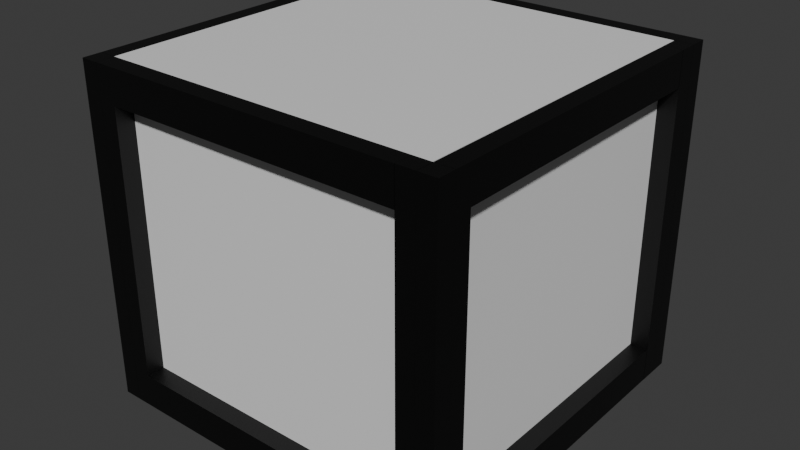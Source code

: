 # Source: GlassBlock_MetalMargin.blend  (saved by Blender 4.0.36; exported with 4.5.12 LTS)
import bpy
from mathutils import Matrix  # noqa: F401  (used for matrix-valued properties, if any)

bpy.ops.wm.read_factory_settings(use_empty=True)
scene = bpy.context.scene
scene.name = 'Scene'

# ---- collections
col_collection = bpy.data.collections.new('Collection'); scene.collection.children.link(col_collection)

# ---- materials (node trees are filled in below, after node groups)
mat_material_001 = bpy.data.materials.new('Material.001')
mat_material_001.alpha_threshold = 0.0
mat_material_001.use_transparent_shadow = False
mat_material_001.roughness = 0.5
mat_material_001.line_color = (0.0, 0.0, 0.0, 1.0)
mat_material_002 = bpy.data.materials.new('Material.002')
mat_material_002.use_transparent_shadow = False

# ---- material node trees
mat_material_001.use_nodes = True; mat_material_001.node_tree.nodes.clear()
_N = mat_material_001.node_tree.nodes; _L = mat_material_001.node_tree.links
n0 = _N.new('ShaderNodeOutputMaterial'); n0.name = 'Material Output'; n0.location = (300, 300)
n1 = _N.new('ShaderNodeBsdfPrincipled'); n1.name = 'Principled BSDF'; n1.location = (10, 300)
n1.inputs[3].default_value = 1.45
_L.new(n1.outputs[0], n0.inputs[0])
n0.is_active_output = True
mat_material_002.use_nodes = True; mat_material_002.node_tree.nodes.clear()
_N = mat_material_002.node_tree.nodes; _L = mat_material_002.node_tree.links
n0 = _N.new('ShaderNodeBsdfPrincipled'); n0.name = 'Principled BSDF'; n0.location = (10, 300)
n0.inputs[0].default_value = (0.0004394, 0.0004394, 0.0004394, 1.0)
n0.inputs[3].default_value = 1.45
n1 = _N.new('ShaderNodeOutputMaterial'); n1.name = 'Material Output'; n1.location = (300, 300)
_L.new(n0.outputs[0], n1.inputs[0])
n1.is_active_output = True

# ---- world
world_world = bpy.data.worlds.new('World'); scene.world = world_world
world_world.use_nodes = True; world_world.node_tree.nodes.clear()
_N = world_world.node_tree.nodes; _L = world_world.node_tree.links
n0 = _N.new('ShaderNodeOutputWorld'); n0.name = 'World Output'; n0.location = (300, 300)
n1 = _N.new('ShaderNodeBackground'); n1.name = 'Background'; n1.location = (10, 300)
n1.inputs[0].default_value = (0.05088, 0.05088, 0.05088, 1.0)
_L.new(n1.outputs[0], n0.inputs[0])
n0.is_active_output = True
world_world.color = (0.05088, 0.05088, 0.05088)
world_world.use_sun_shadow = False
world_world.sun_shadow_jitter_overblur = 0.0

# ---- meshes
me_cube_001 = bpy.data.meshes.new('Cube.001')
me_cube_001.from_pydata([(1.0, 1.0, 1.0), (1.0, 1.0, -1.0), (1.0, -1.0, 1.0), (1.0, -1.0, -1.0), (-1.0, 1.0, 1.0), (-1.0, 1.0, -1.0), (-1.0, -1.0, 1.0), (-1.0, -1.0, -1.0), (0.9233, 1.0, -1.0), (-0.9233, 1.0, -1.0), (0.9233, -1.0, 1.0), (-0.9233, -1.0, 1.0), (-0.9233, -1.0, -1.0), (0.9233, -1.0, -1.0), (-0.9233, 1.0, 1.0), (0.9233, 1.0, 1.0), (-1.0, 0.9279, -1.0), (-1.0, -0.9279, -1.0), (1.0, 0.9279, 1.0), (1.0, -0.9279, 1.0), (-1.0, -0.9279, 1.0), (-1.0, 0.9279, 1.0), (1.0, -0.9279, -1.0), (1.0, 0.9279, -1.0), (-0.9233, 0.9279, -1.0), (-0.9233, -0.9279, -1.0), (0.9233, 0.9279, -1.0), (0.9233, -0.9279, -1.0), (0.9233, 0.9279, 1.0), (0.9233, -0.9279, 1.0), (-0.9233, 0.9279, 1.0), (-0.9233, -0.9279, 1.0), (-0.9233, 0.9279, -1.0), (-0.9233, -0.9279, -1.0), (0.9233, 0.9279, -1.0), (0.9233, -0.9279, -1.0), (-0.9233, 0.9279, 0.925), (-0.9233, -0.9279, 0.925), (0.9233, 0.9279, 0.925), (0.9233, -0.9279, 0.925)], [], [(31, 20, 6, 11), (12, 11, 6, 7), (16, 21, 4, 5), (27, 22, 3, 13), (22, 19, 2, 3), (8, 15, 0, 1), (5, 4, 14, 9), (9, 14, 15, 8), (17, 25, 12, 7), (25, 27, 13, 12), (3, 2, 10, 13), (13, 10, 11, 12), (19, 29, 10, 2), (29, 31, 11, 10), (15, 14, 30, 28), (28, 30, 31, 29), (0, 15, 28, 18), (18, 28, 29, 19), (9, 8, 26, 24), (27, 25, 33, 35), (5, 9, 24, 16), (16, 24, 25, 17), (1, 0, 18, 23), (23, 18, 19, 22), (8, 1, 23, 26), (26, 23, 22, 27), (7, 6, 20, 17), (17, 20, 21, 16), (14, 4, 21, 30), (30, 21, 20, 31), (32, 34, 38, 36), (26, 27, 35, 34), (25, 24, 32, 33), (24, 26, 34, 32), (36, 38, 39, 37), (33, 32, 36, 37), (35, 33, 37, 39), (34, 35, 39, 38)])
_uv = me_cube_001.uv_layers.new(name='UVMap')
_uv.uv.foreach_set('vector', [0.7917, 0.6667, 0.875, 0.6667, 0.875, 0.75, 0.7917, 0.75, 0.375, 0.9167, 0.625, 0.9167, 0.625, 1.0, 0.375, 1.0, 0.375, 0.1667, 0.625, 0.1667, 0.625, 0.25, 0.375, 0.25, 0.2917, 0.6667, 0.375, 0.6667, 0.375, 0.75, 0.2917, 0.75, 0.375, 0.6667, 0.625, 0.6667, 0.625, 0.75, 0.375, 0.75, 0.375, 0.4167, 0.625, 0.4167, 0.625, 0.5, 0.375, 0.5, 0.375, 0.25, 0.625, 0.25, 0.625, 0.3333, 0.375, 0.3333, 0.375, 0.3333, 0.625, 0.3333, 0.625, 0.4167, 0.375, 0.4167, 0.125, 0.6667, 0.2083, 0.6667, 0.2083, 0.75, 0.125, 0.75, 0.2083, 0.6667, 0.2917, 0.6667, 0.2917, 0.75, 0.2083, 0.75, 0.375, 0.75, 0.625, 0.75, 0.625, 0.8333, 0.375, 0.8333, 0.375, 0.8333, 0.625, 0.8333, 0.625, 0.9167, 0.375, 0.9167, 0.625, 0.6667, 0.7083, 0.6667, 0.7083, 0.75, 0.625, 0.75, 0.7083, 0.6667, 0.7917, 0.6667, 0.7917, 0.75, 0.7083, 0.75, 0.7083, 0.5, 0.7917, 0.5, 0.7917, 0.5833, 0.7083, 0.5833, 0.7083, 0.5833, 0.7917, 0.5833, 0.7917, 0.6667, 0.7083, 0.6667, 0.625, 0.5, 0.7083, 0.5, 0.7083, 0.5833, 0.625, 0.5833, 0.625, 0.5833, 0.7083, 0.5833, 0.7083, 0.6667, 0.625, 0.6667, 0.2083, 0.5, 0.2917, 0.5, 0.2917, 0.5833, 0.2083, 0.5833, 0.2917, 0.6667, 0.2083, 0.6667, 0.2083, 0.6667, 0.2917, 0.6667, 0.125, 0.5, 0.2083, 0.5, 0.2083, 0.5833, 0.125, 0.5833, 0.125, 0.5833, 0.2083, 0.5833, 0.2083, 0.6667, 0.125, 0.6667, 0.375, 0.5, 0.625, 0.5, 0.625, 0.5833, 0.375, 0.5833, 0.375, 0.5833, 0.625, 0.5833, 0.625, 0.6667, 0.375, 0.6667, 0.2917, 0.5, 0.375, 0.5, 0.375, 0.5833, 0.2917, 0.5833, 0.2917, 0.5833, 0.375, 0.5833, 0.375, 0.6667, 0.2917, 0.6667, 0.375, 0.0, 0.625, 0.0, 0.625, 0.08333, 0.375, 0.08333, 0.375, 0.08333, 0.625, 0.08333, 0.625, 0.1667, 0.375, 0.1667, 0.7917, 0.5, 0.875, 0.5, 0.875, 0.5833, 0.7917, 0.5833, 0.7917, 0.5833, 0.875, 0.5833, 0.875, 0.6667, 0.7917, 0.6667, 0.2083, 0.5833, 0.2917, 0.5833, 0.2917, 0.5833, 0.2083, 0.5833, 0.2917, 0.5833, 0.2917, 0.6667, 0.2917, 0.6667, 0.2917, 0.5833, 0.2083, 0.6667, 0.2083, 0.5833, 0.2083, 0.5833, 0.2083, 0.6667, 0.2083, 0.5833, 0.2917, 0.5833, 0.2917, 0.5833, 0.2083, 0.5833, 0.2083, 0.5833, 0.2917, 0.5833, 0.2917, 0.6667, 0.2083, 0.6667, 0.2083, 0.6667, 0.2083, 0.5833, 0.2083, 0.5833, 0.2083, 0.6667, 0.2917, 0.6667, 0.2083, 0.6667, 0.2083, 0.6667, 0.2917, 0.6667, 0.2917, 0.5833, 0.2917, 0.6667, 0.2917, 0.6667, 0.2917, 0.5833])
me_cube_001.materials.append(mat_material_001)
me_cube_001.use_mirror_vertex_groups = False
me_cube_001.update()
me_cube_010 = bpy.data.meshes.new('Cube.010')
me_cube_010.from_pydata([(-0.889, -1.0, -2.971), (-0.889, -1.0, 2.97), (-0.889, 1.0, -2.971), (-0.889, 1.0, 2.97), (1.111, -1.0, -2.971), (1.111, -1.0, 2.97), (1.111, 1.0, -2.971), (1.111, 1.0, 2.97), (-2.872, 0.9776, -2.971), (-2.872, 0.9776, 2.97), (-2.872, 2.978, -2.971), (-2.872, 2.978, 2.97), (-0.8721, 0.9776, -2.971), (-0.8721, 0.9776, 2.97), (-0.8721, 2.978, -2.971), (-0.8721, 2.978, 2.97), (-2.872, -1.0, -2.971), (-2.872, -1.0, 2.97), (-2.872, 1.0, -2.971), (-2.872, 1.0, 2.97), (-0.8721, -1.0, -2.971), (-0.8721, -1.0, 2.97), (-0.8721, 1.0, -2.971), (-0.8721, 1.0, 2.97), (-2.957, 37.26, -2.971), (-2.957, 37.26, 2.97), (-0.9093, 37.26, -2.971), (-0.9093, 37.26, 2.97), (-2.957, 35.3, -2.971), (-2.957, 35.3, 2.97), (-0.9093, 35.3, -2.971), (-0.9093, 35.3, 2.97), (-0.9321, 39.19, -2.971), (-0.9321, 39.19, 2.97), (1.115, 39.19, -2.971), (1.115, 39.19, 2.97), (-0.9321, 37.24, -2.971), (-0.9321, 37.24, 2.97), (1.115, 37.24, -2.971), (1.115, 37.24, 2.97), (-2.957, 39.19, -2.971), (-2.957, 39.19, 2.97), (-0.9093, 39.19, -2.971), (-0.9093, 39.19, 2.97), (-2.957, 37.24, -2.971), (-2.957, 37.24, 2.97), (-0.9093, 37.24, -2.971), (-0.9093, 37.24, 2.97), (-2.957, 37.26, -2.365), (-2.957, 37.26, 2.364), (-0.9093, 37.26, 2.364), (-0.9093, 37.26, -2.365), (-0.9093, 35.3, 2.364), (-0.9093, 35.3, -2.365), (-2.957, 35.3, 2.364), (-2.957, 35.3, -2.365), (-0.88, 2.997, -2.365), (-0.88, 2.997, -2.971), (-2.858, 2.997, -2.971), (-0.88, 2.997, 2.97), (-2.858, 2.997, 2.97), (-2.858, 2.997, -2.365), (-0.88, 2.997, 2.364), (-2.858, 2.997, 2.364), (36.27, 39.22, -2.971), (36.27, 39.22, 2.97), (36.27, 37.22, -2.971), (36.27, 37.22, 2.97), (34.27, 39.22, -2.971), (34.27, 39.22, 2.97), (34.27, 37.22, -2.971), (34.27, 37.22, 2.97), (38.25, 37.24, -2.971), (38.25, 37.24, 2.97), (38.25, 35.24, -2.971), (38.25, 35.24, 2.97), (36.25, 37.24, -2.971), (36.25, 37.24, 2.97), (36.25, 35.24, -2.971), (36.25, 35.24, 2.97), (38.25, 39.22, -2.971), (38.25, 39.22, 2.97), (38.25, 37.22, -2.971), (38.25, 37.22, 2.97), (36.25, 39.22, -2.971), (36.25, 39.22, 2.97), (36.25, 37.22, -2.971), (36.25, 37.22, 2.97), (38.34, 0.9614, -2.971), (38.34, 0.9614, 2.97), (36.29, 0.9614, -2.971), (36.29, 0.9614, 2.97), (38.34, 2.915, -2.971), (38.34, 2.915, 2.97), (36.29, 2.915, -2.971), (36.29, 2.915, 2.97), (36.31, -0.9759, -2.971), (36.31, -0.9759, 2.97), (34.26, -0.9759, -2.971), (34.26, -0.9759, 2.97), (36.31, 0.9779, -2.971), (36.31, 0.9779, 2.97), (34.26, 0.9779, -2.971), (34.26, 0.9779, 2.97), (38.34, -0.9759, -2.971), (38.34, -0.9759, 2.97), (36.29, -0.9759, -2.971), (36.29, -0.9759, 2.97), (38.34, 0.9779, -2.971), (38.34, 0.9779, 2.97), (36.29, 0.9779, -2.971), (36.29, 0.9779, 2.97), (38.34, 0.9614, -2.365), (38.34, 0.9614, 2.364), (36.29, 0.9614, 2.364), (36.29, 0.9614, -2.365), (36.29, 2.915, 2.364), (36.29, 2.915, -2.365), (38.34, 2.915, 2.364), (38.34, 2.915, -2.365), (36.26, 35.22, -2.365), (36.26, 35.22, -2.971), (38.24, 35.22, -2.971), (36.26, 35.22, 2.97), (38.24, 35.22, 2.97), (38.24, 35.22, -2.365), (36.26, 35.22, 2.364), (38.24, 35.22, 2.364), (38.25, 39.22, -2.369), (38.25, 39.22, 2.369), (38.25, 37.22, 2.369), (38.25, 37.22, -2.369), (36.25, 37.22, 2.369), (36.25, 37.22, -2.369), (36.25, 39.22, 2.369), (36.25, 39.22, -2.369), (36.27, 39.22, -2.369), (36.27, 39.22, 2.368), (36.27, 37.22, 2.368), (36.27, 37.22, -2.369), (34.27, 37.22, 2.368), (34.27, 37.22, -2.369), (34.27, 39.22, 2.368), (34.27, 39.22, -2.369), (1.128, 37.22, -2.369), (1.128, 37.22, -2.971), (1.128, 39.22, -2.971), (1.128, 37.22, 2.97), (1.128, 39.22, 2.97), (1.128, 39.22, -2.369), (1.128, 37.22, 2.368), (1.128, 39.22, 2.368), (38.34, -0.9759, -2.366), (38.34, -0.9759, 2.365), (36.29, -0.9759, 2.365), (36.29, -0.9759, -2.366), (36.29, 0.9779, 2.365), (36.29, 0.9779, -2.366), (38.34, 0.9779, 2.365), (38.34, 0.9779, -2.366), (36.31, -0.9759, -2.368), (36.31, -0.9759, 2.367), (34.26, -0.9759, 2.367), (34.26, -0.9759, -2.368), (34.26, 0.9779, 2.367), (34.26, 0.9779, -2.368), (36.31, 0.9779, 2.367), (36.31, 0.9779, -2.368), (1.124, -0.9759, -2.368), (1.124, -0.9759, -2.971), (1.124, 0.9779, -2.971), (1.124, -0.9759, 2.97), (1.124, 0.9779, 2.97), (1.124, 0.9779, -2.368), (1.124, -0.9759, 2.367), (1.124, 0.9779, 2.367)], [], [(0, 1, 3, 2), (2, 3, 7, 6), (6, 7, 5, 4), (4, 5, 1, 0), (2, 6, 4, 0), (7, 3, 1, 5), (8, 9, 11, 10), (10, 11, 15, 14), (14, 15, 13, 12), (12, 13, 9, 8), (10, 14, 12, 8), (15, 11, 9, 13), (16, 17, 19, 18), (18, 19, 23, 22), (22, 23, 21, 20), (20, 21, 17, 16), (18, 22, 20, 16), (23, 19, 17, 21), (49, 25, 27, 50), (50, 27, 31, 52), (30, 53, 56, 57), (54, 29, 25, 49), (26, 30, 28, 24), (31, 27, 25, 29), (32, 33, 35, 34), (34, 35, 39, 38), (38, 39, 37, 36), (36, 37, 33, 32), (34, 38, 36, 32), (39, 35, 33, 37), (40, 41, 43, 42), (42, 43, 47, 46), (46, 47, 45, 44), (44, 45, 41, 40), (42, 46, 44, 40), (47, 43, 41, 45), (28, 55, 48, 24), (55, 54, 49, 48), (31, 29, 60, 59), (53, 52, 54, 55), (26, 51, 53, 30), (51, 50, 52, 53), (24, 48, 51, 26), (48, 49, 50, 51), (62, 59, 60, 63), (57, 56, 61, 58), (53, 55, 61, 56), (29, 54, 63, 60), (55, 28, 58, 61), (52, 31, 59, 62), (28, 30, 57, 58), (54, 52, 62, 63), (137, 65, 67, 138), (138, 67, 71, 140), (70, 141, 144, 145), (142, 69, 65, 137), (66, 70, 68, 64), (71, 67, 65, 69), (72, 73, 75, 74), (74, 75, 79, 78), (78, 79, 77, 76), (76, 77, 73, 72), (74, 78, 76, 72), (79, 75, 73, 77), (129, 81, 83, 130), (130, 83, 87, 132), (132, 87, 85, 134), (134, 85, 81, 129), (82, 86, 84, 80), (87, 83, 81, 85), (113, 89, 91, 114), (114, 91, 95, 116), (94, 117, 120, 121), (118, 93, 89, 113), (90, 94, 92, 88), (95, 91, 89, 93), (161, 97, 99, 162), (163, 165, 173, 168), (164, 103, 101, 166), (166, 101, 97, 161), (98, 102, 100, 96), (103, 99, 97, 101), (153, 105, 107, 154), (154, 107, 111, 156), (156, 111, 109, 158), (158, 109, 105, 153), (106, 110, 108, 104), (111, 107, 105, 109), (92, 119, 112, 88), (119, 118, 113, 112), (95, 93, 124, 123), (117, 116, 118, 119), (90, 115, 117, 94), (115, 114, 116, 117), (88, 112, 115, 90), (112, 113, 114, 115), (126, 123, 124, 127), (121, 120, 125, 122), (117, 119, 125, 120), (93, 118, 127, 124), (119, 92, 122, 125), (116, 95, 123, 126), (92, 94, 121, 122), (118, 116, 126, 127), (84, 135, 128, 80), (135, 134, 129, 128), (86, 133, 135, 84), (133, 132, 134, 135), (82, 131, 133, 86), (131, 130, 132, 133), (80, 128, 131, 82), (128, 129, 130, 131), (68, 143, 136, 64), (143, 142, 137, 136), (71, 69, 148, 147), (141, 140, 142, 143), (66, 139, 141, 70), (139, 138, 140, 141), (64, 136, 139, 66), (136, 137, 138, 139), (150, 147, 148, 151), (145, 144, 149, 146), (141, 143, 149, 144), (143, 68, 146, 149), (68, 70, 145, 146), (69, 142, 151, 148), (140, 71, 147, 150), (142, 140, 150, 151), (108, 159, 152, 104), (159, 158, 153, 152), (110, 157, 159, 108), (157, 156, 158, 159), (106, 155, 157, 110), (155, 154, 156, 157), (104, 152, 155, 106), (152, 153, 154, 155), (100, 167, 160, 96), (167, 166, 161, 160), (102, 165, 167, 100), (165, 164, 166, 167), (102, 98, 169, 170), (163, 162, 164, 165), (96, 160, 163, 98), (160, 161, 162, 163), (174, 171, 172, 175), (169, 168, 173, 170), (99, 103, 172, 171), (103, 164, 175, 172), (98, 163, 168, 169), (164, 162, 174, 175), (162, 99, 171, 174), (165, 102, 170, 173)])
_uv = me_cube_010.uv_layers.new(name='UVMap')
_uv.uv.foreach_set('vector', [0.375, 0.0, 0.625, 0.0, 0.625, 0.25, 0.375, 0.25, 0.375, 0.25, 0.625, 0.25, 0.625, 0.5, 0.375, 0.5, 0.375, 0.5, 0.625, 0.5, 0.625, 0.75, 0.375, 0.75, 0.375, 0.75, 0.625, 0.75, 0.625, 1.0, 0.375, 1.0, 0.125, 0.5, 0.375, 0.5, 0.375, 0.75, 0.125, 0.75, 0.625, 0.5, 0.875, 0.5, 0.875, 0.75, 0.625, 0.75, 0.375, 0.0, 0.625, 0.0, 0.625, 0.25, 0.375, 0.25, 0.375, 0.25, 0.625, 0.25, 0.625, 0.5, 0.375, 0.5, 0.375, 0.5, 0.625, 0.5, 0.625, 0.75, 0.375, 0.75, 0.375, 0.75, 0.625, 0.75, 0.625, 1.0, 0.375, 1.0, 0.125, 0.5, 0.375, 0.5, 0.375, 0.75, 0.125, 0.75, 0.625, 0.5, 0.875, 0.5, 0.875, 0.75, 0.625, 0.75, 0.375, 0.0, 0.625, 0.0, 0.625, 0.25, 0.375, 0.25, 0.375, 0.25, 0.625, 0.25, 0.625, 0.5, 0.375, 0.5, 0.375, 0.5, 0.625, 0.5, 0.625, 0.75, 0.375, 0.75, 0.375, 0.75, 0.625, 0.75, 0.625, 1.0, 0.375, 1.0, 0.125, 0.5, 0.375, 0.5, 0.375, 0.75, 0.125, 0.75, 0.625, 0.5, 0.875, 0.5, 0.875, 0.75, 0.625, 0.75, 0.5417, 0.0, 0.625, 0.0, 0.625, 0.25, 0.5417, 0.25, 0.5417, 0.25, 0.625, 0.25, 0.625, 0.5, 0.5417, 0.5, 0.375, 0.5, 0.4583, 0.5, 0.4583, 0.5, 0.375, 0.5, 0.5417, 0.75, 0.625, 0.75, 0.625, 1.0, 0.5417, 1.0, 0.125, 0.5, 0.375, 0.5, 0.375, 0.75, 0.125, 0.75, 0.625, 0.5, 0.875, 0.5, 0.875, 0.75, 0.625, 0.75, 0.375, 0.0, 0.625, 0.0, 0.625, 0.25, 0.375, 0.25, 0.375, 0.25, 0.625, 0.25, 0.625, 0.5, 0.375, 0.5, 0.375, 0.5, 0.625, 0.5, 0.625, 0.75, 0.375, 0.75, 0.375, 0.75, 0.625, 0.75, 0.625, 1.0, 0.375, 1.0, 0.125, 0.5, 0.375, 0.5, 0.375, 0.75, 0.125, 0.75, 0.625, 0.5, 0.875, 0.5, 0.875, 0.75, 0.625, 0.75, 0.375, 0.0, 0.625, 0.0, 0.625, 0.25, 0.375, 0.25, 0.375, 0.25, 0.625, 0.25, 0.625, 0.5, 0.375, 0.5, 0.375, 0.5, 0.625, 0.5, 0.625, 0.75, 0.375, 0.75, 0.375, 0.75, 0.625, 0.75, 0.625, 1.0, 0.375, 1.0, 0.125, 0.5, 0.375, 0.5, 0.375, 0.75, 0.125, 0.75, 0.625, 0.5, 0.875, 0.5, 0.875, 0.75, 0.625, 0.75, 0.375, 0.75, 0.4583, 0.75, 0.4583, 1.0, 0.375, 1.0, 0.4583, 0.75, 0.5417, 0.75, 0.5417, 1.0, 0.4583, 1.0, 0.625, 0.5, 0.625, 0.75, 0.625, 0.75, 0.625, 0.5, 0.4583, 0.5, 0.5417, 0.5, 0.5417, 0.75, 0.4583, 0.75, 0.375, 0.25, 0.4583, 0.25, 0.4583, 0.5, 0.375, 0.5, 0.4583, 0.25, 0.5417, 0.25, 0.5417, 0.5, 0.4583, 0.5, 0.375, 0.0, 0.4583, 0.0, 0.4583, 0.25, 0.375, 0.25, 0.4583, 0.0, 0.5417, 0.0, 0.5417, 0.25, 0.4583, 0.25, 0.5417, 0.5, 0.625, 0.5, 0.625, 0.75, 0.5417, 0.75, 0.375, 0.5, 0.4583, 0.5, 0.4583, 0.75, 0.375, 0.75, 0.4583, 0.5, 0.4583, 0.75, 0.4583, 0.75, 0.4583, 0.5, 0.625, 0.75, 0.5417, 0.75, 0.5417, 0.75, 0.625, 0.75, 0.4583, 0.75, 0.375, 0.75, 0.375, 0.75, 0.4583, 0.75, 0.5417, 0.5, 0.625, 0.5, 0.625, 0.5, 0.5417, 0.5, 0.375, 0.75, 0.375, 0.5, 0.375, 0.5, 0.375, 0.75, 0.5417, 0.75, 0.5417, 0.5, 0.5417, 0.5, 0.5417, 0.75, 0.5417, 0.0, 0.625, 0.0, 0.625, 0.25, 0.5417, 0.25, 0.5417, 0.25, 0.625, 0.25, 0.625, 0.5, 0.5417, 0.5, 0.375, 0.5, 0.4583, 0.5, 0.4583, 0.5, 0.375, 0.5, 0.5417, 0.75, 0.625, 0.75, 0.625, 1.0, 0.5417, 1.0, 0.125, 0.5, 0.375, 0.5, 0.375, 0.75, 0.125, 0.75, 0.625, 0.5, 0.875, 0.5, 0.875, 0.75, 0.625, 0.75, 0.375, 0.0, 0.625, 0.0, 0.625, 0.25, 0.375, 0.25, 0.375, 0.25, 0.625, 0.25, 0.625, 0.5, 0.375, 0.5, 0.375, 0.5, 0.625, 0.5, 0.625, 0.75, 0.375, 0.75, 0.375, 0.75, 0.625, 0.75, 0.625, 1.0, 0.375, 1.0, 0.125, 0.5, 0.375, 0.5, 0.375, 0.75, 0.125, 0.75, 0.625, 0.5, 0.875, 0.5, 0.875, 0.75, 0.625, 0.75, 0.5417, 0.0, 0.625, 0.0, 0.625, 0.25, 0.5417, 0.25, 0.5417, 0.25, 0.625, 0.25, 0.625, 0.5, 0.5417, 0.5, 0.5417, 0.5, 0.625, 0.5, 0.625, 0.75, 0.5417, 0.75, 0.5417, 0.75, 0.625, 0.75, 0.625, 1.0, 0.5417, 1.0, 0.125, 0.5, 0.375, 0.5, 0.375, 0.75, 0.125, 0.75, 0.625, 0.5, 0.875, 0.5, 0.875, 0.75, 0.625, 0.75, 0.5417, 0.0, 0.625, 0.0, 0.625, 0.25, 0.5417, 0.25, 0.5417, 0.25, 0.625, 0.25, 0.625, 0.5, 0.5417, 0.5, 0.375, 0.5, 0.4583, 0.5, 0.4583, 0.5, 0.375, 0.5, 0.5417, 0.75, 0.625, 0.75, 0.625, 1.0, 0.5417, 1.0, 0.125, 0.5, 0.375, 0.5, 0.375, 0.75, 0.125, 0.75, 0.625, 0.5, 0.875, 0.5, 0.875, 0.75, 0.625, 0.75, 0.5417, 0.0, 0.625, 0.0, 0.625, 0.25, 0.5417, 0.25, 0.4583, 0.25, 0.4583, 0.5, 0.4583, 0.5, 0.4583, 0.25, 0.5417, 0.5, 0.625, 0.5, 0.625, 0.75, 0.5417, 0.75, 0.5417, 0.75, 0.625, 0.75, 0.625, 1.0, 0.5417, 1.0, 0.125, 0.5, 0.375, 0.5, 0.375, 0.75, 0.125, 0.75, 0.625, 0.5, 0.875, 0.5, 0.875, 0.75, 0.625, 0.75, 0.5417, 0.0, 0.625, 0.0, 0.625, 0.25, 0.5417, 0.25, 0.5417, 0.25, 0.625, 0.25, 0.625, 0.5, 0.5417, 0.5, 0.5417, 0.5, 0.625, 0.5, 0.625, 0.75, 0.5417, 0.75, 0.5417, 0.75, 0.625, 0.75, 0.625, 1.0, 0.5417, 1.0, 0.125, 0.5, 0.375, 0.5, 0.375, 0.75, 0.125, 0.75, 0.625, 0.5, 0.875, 0.5, 0.875, 0.75, 0.625, 0.75, 0.375, 0.75, 0.4583, 0.75, 0.4583, 1.0, 0.375, 1.0, 0.4583, 0.75, 0.5417, 0.75, 0.5417, 1.0, 0.4583, 1.0, 0.625, 0.5, 0.625, 0.75, 0.625, 0.75, 0.625, 0.5, 0.4583, 0.5, 0.5417, 0.5, 0.5417, 0.75, 0.4583, 0.75, 0.375, 0.25, 0.4583, 0.25, 0.4583, 0.5, 0.375, 0.5, 0.4583, 0.25, 0.5417, 0.25, 0.5417, 0.5, 0.4583, 0.5, 0.375, 0.0, 0.4583, 0.0, 0.4583, 0.25, 0.375, 0.25, 0.4583, 0.0, 0.5417, 0.0, 0.5417, 0.25, 0.4583, 0.25, 0.5417, 0.5, 0.625, 0.5, 0.625, 0.75, 0.5417, 0.75, 0.375, 0.5, 0.4583, 0.5, 0.4583, 0.75, 0.375, 0.75, 0.4583, 0.5, 0.4583, 0.75, 0.4583, 0.75, 0.4583, 0.5, 0.625, 0.75, 0.5417, 0.75, 0.5417, 0.75, 0.625, 0.75, 0.4583, 0.75, 0.375, 0.75, 0.375, 0.75, 0.4583, 0.75, 0.5417, 0.5, 0.625, 0.5, 0.625, 0.5, 0.5417, 0.5, 0.375, 0.75, 0.375, 0.5, 0.375, 0.5, 0.375, 0.75, 0.5417, 0.75, 0.5417, 0.5, 0.5417, 0.5, 0.5417, 0.75, 0.375, 0.75, 0.4583, 0.75, 0.4583, 1.0, 0.375, 1.0, 0.4583, 0.75, 0.5417, 0.75, 0.5417, 1.0, 0.4583, 1.0, 0.375, 0.5, 0.4583, 0.5, 0.4583, 0.75, 0.375, 0.75, 0.4583, 0.5, 0.5417, 0.5, 0.5417, 0.75, 0.4583, 0.75, 0.375, 0.25, 0.4583, 0.25, 0.4583, 0.5, 0.375, 0.5, 0.4583, 0.25, 0.5417, 0.25, 0.5417, 0.5, 0.4583, 0.5, 0.375, 0.0, 0.4583, 0.0, 0.4583, 0.25, 0.375, 0.25, 0.4583, 0.0, 0.5417, 0.0, 0.5417, 0.25, 0.4583, 0.25, 0.375, 0.75, 0.4583, 0.75, 0.4583, 1.0, 0.375, 1.0, 0.4583, 0.75, 0.5417, 0.75, 0.5417, 1.0, 0.4583, 1.0, 0.625, 0.5, 0.625, 0.75, 0.625, 0.75, 0.625, 0.5, 0.4583, 0.5, 0.5417, 0.5, 0.5417, 0.75, 0.4583, 0.75, 0.375, 0.25, 0.4583, 0.25, 0.4583, 0.5, 0.375, 0.5, 0.4583, 0.25, 0.5417, 0.25, 0.5417, 0.5, 0.4583, 0.5, 0.375, 0.0, 0.4583, 0.0, 0.4583, 0.25, 0.375, 0.25, 0.4583, 0.0, 0.5417, 0.0, 0.5417, 0.25, 0.4583, 0.25, 0.5417, 0.5, 0.625, 0.5, 0.625, 0.75, 0.5417, 0.75, 0.375, 0.5, 0.4583, 0.5, 0.4583, 0.75, 0.375, 0.75, 0.4583, 0.5, 0.4583, 0.75, 0.4583, 0.75, 0.4583, 0.5, 0.4583, 0.75, 0.375, 0.75, 0.375, 0.75, 0.4583, 0.75, 0.375, 0.75, 0.375, 0.5, 0.375, 0.5, 0.375, 0.75, 0.625, 0.75, 0.5417, 0.75, 0.5417, 0.75, 0.625, 0.75, 0.5417, 0.5, 0.625, 0.5, 0.625, 0.5, 0.5417, 0.5, 0.5417, 0.75, 0.5417, 0.5, 0.5417, 0.5, 0.5417, 0.75, 0.375, 0.75, 0.4583, 0.75, 0.4583, 1.0, 0.375, 1.0, 0.4583, 0.75, 0.5417, 0.75, 0.5417, 1.0, 0.4583, 1.0, 0.375, 0.5, 0.4583, 0.5, 0.4583, 0.75, 0.375, 0.75, 0.4583, 0.5, 0.5417, 0.5, 0.5417, 0.75, 0.4583, 0.75, 0.375, 0.25, 0.4583, 0.25, 0.4583, 0.5, 0.375, 0.5, 0.4583, 0.25, 0.5417, 0.25, 0.5417, 0.5, 0.4583, 0.5, 0.375, 0.0, 0.4583, 0.0, 0.4583, 0.25, 0.375, 0.25, 0.4583, 0.0, 0.5417, 0.0, 0.5417, 0.25, 0.4583, 0.25, 0.375, 0.75, 0.4583, 0.75, 0.4583, 1.0, 0.375, 1.0, 0.4583, 0.75, 0.5417, 0.75, 0.5417, 1.0, 0.4583, 1.0, 0.375, 0.5, 0.4583, 0.5, 0.4583, 0.75, 0.375, 0.75, 0.4583, 0.5, 0.5417, 0.5, 0.5417, 0.75, 0.4583, 0.75, 0.375, 0.5, 0.125, 0.5, 0.125, 0.5, 0.375, 0.5, 0.4583, 0.25, 0.5417, 0.25, 0.5417, 0.5, 0.4583, 0.5, 0.375, 0.0, 0.4583, 0.0, 0.4583, 0.25, 0.375, 0.25, 0.4583, 0.0, 0.5417, 0.0, 0.5417, 0.25, 0.4583, 0.25, 0.5417, 0.25, 0.625, 0.25, 0.625, 0.5, 0.5417, 0.5, 0.375, 0.25, 0.4583, 0.25, 0.4583, 0.5, 0.375, 0.5, 0.875, 0.5, 0.625, 0.5, 0.625, 0.5, 0.875, 0.5, 0.625, 0.5, 0.5417, 0.5, 0.5417, 0.5, 0.625, 0.5, 0.375, 0.25, 0.4583, 0.25, 0.4583, 0.25, 0.375, 0.25, 0.5417, 0.5, 0.5417, 0.25, 0.5417, 0.25, 0.5417, 0.5, 0.5417, 0.25, 0.625, 0.25, 0.625, 0.25, 0.5417, 0.25, 0.4583, 0.5, 0.375, 0.5, 0.375, 0.5, 0.4583, 0.5])
me_cube_010.materials.append(mat_material_002)
me_cube_010.update()

# ---- objects
ob_cube = bpy.data.objects.new('Cube', me_cube_001)
ob_rivestimento = bpy.data.objects.new('Rivestimento', me_cube_010)

# ---- transforms, parenting, visibility, modifiers, constraints
ob_cube.location = (0.0, 0.0, 0.0)
ob_cube.scale = (2.972, 2.972, 2.972)
ob_cube.lock_rotations_4d = False
ob_cube.empty_display_type = 'ARROWS'
ob_cube.lineart.crease_threshold = 0.0
ob_rivestimento.location = (2.836, 3.135, 0.0)
ob_rivestimento.rotation_euler = (0.0, -0.0, 3.142)
ob_rivestimento.scale = (0.1602, 0.164, 1.0)

# ---- collection membership
col_collection.objects.link(ob_cube)
col_collection.objects.link(ob_rivestimento)

# ---- scene / render settings (as saved in the file)
scene.frame_start = 1; scene.frame_end = 250; scene.frame_set(1)
scene.render.engine = 'BLENDER_EEVEE_NEXT'
scene.cycles.sampling_pattern = 'TABULATED_SOBOL'
bpy.context.view_layer.update()

# ---- added for rendering (the .blend has no active camera and no usable light): camera, sun
cam_auto = bpy.data.cameras.new('AutoCamera')
cam_auto.lens = 50.0
cam_auto.sensor_width = 36.0
cam_auto.clip_end = 1000.0
ob_auto_camera = bpy.data.objects.new('AutoCamera', cam_auto)
scene.collection.objects.link(ob_auto_camera)
ob_auto_camera.location = (10.2457, -12.2916, 8.19526)
ob_auto_camera.rotation_euler = (1.09748, -7.21219e-08, 0.694738)
scene.camera = ob_auto_camera
light_auto_sun = bpy.data.lights.new('AutoSun', 'SUN')
light_auto_sun.energy = 3.0
light_auto_sun.angle = 0.0523599
ob_auto_sun = bpy.data.objects.new('AutoSun', light_auto_sun)
scene.collection.objects.link(ob_auto_sun)
ob_auto_sun.rotation_euler = (0.872665, 0.174533, 0.523599)
bpy.context.view_layer.update()

